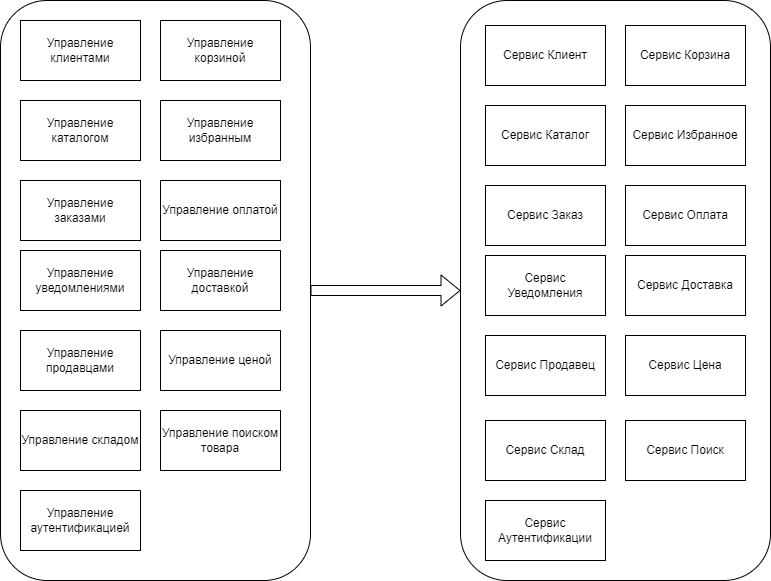

The diagram above was exported from draw.io. Its source (the exported page's mxGraphModel, read from the mxfile embedded in the PNG):
<mxGraphModel dx="1042" dy="570" grid="1" gridSize="10" guides="1" tooltips="1" connect="1" arrows="1" fold="1" page="1" pageScale="1" pageWidth="1169" pageHeight="827" math="0" shadow="0">
  <root>
    <mxCell id="0" />
    <mxCell id="1" parent="0" />
    <mxCell id="kCeuMXI03JklPjop5rpD-1" parent="1" style="rounded=1;whiteSpace=wrap;html=1;" value="" vertex="1">
      <mxGeometry height="580" width="310" x="160" y="190" as="geometry" />
    </mxCell>
    <mxCell id="kCeuMXI03JklPjop5rpD-2" parent="1" style="rounded=0;whiteSpace=wrap;html=1;" value="Управление клиентами" vertex="1">
      <mxGeometry height="60" width="120" x="180" y="210" as="geometry" />
    </mxCell>
    <mxCell id="kCeuMXI03JklPjop5rpD-3" parent="1" style="rounded=0;whiteSpace=wrap;html=1;" value="Управление корзиной" vertex="1">
      <mxGeometry height="60" width="120" x="320" y="210" as="geometry" />
    </mxCell>
    <mxCell id="kCeuMXI03JklPjop5rpD-4" parent="1" style="rounded=0;whiteSpace=wrap;html=1;" value="Управление каталогом" vertex="1">
      <mxGeometry height="60" width="120" x="180" y="290" as="geometry" />
    </mxCell>
    <mxCell id="kCeuMXI03JklPjop5rpD-5" parent="1" style="rounded=0;whiteSpace=wrap;html=1;" value="Управление доставкой" vertex="1">
      <mxGeometry height="60" width="120" x="320" y="440" as="geometry" />
    </mxCell>
    <mxCell id="kCeuMXI03JklPjop5rpD-6" parent="1" style="rounded=0;whiteSpace=wrap;html=1;" value="Управление оплатой" vertex="1">
      <mxGeometry height="60" width="120" x="320" y="370" as="geometry" />
    </mxCell>
    <mxCell id="kCeuMXI03JklPjop5rpD-7" parent="1" style="rounded=0;whiteSpace=wrap;html=1;" value="Управление заказами" vertex="1">
      <mxGeometry height="60" width="120" x="180" y="370" as="geometry" />
    </mxCell>
    <mxCell id="kCeuMXI03JklPjop5rpD-8" parent="1" style="rounded=0;whiteSpace=wrap;html=1;" value="Управление уведомлениями" vertex="1">
      <mxGeometry height="60" width="120" x="180" y="440" as="geometry" />
    </mxCell>
    <mxCell id="kCeuMXI03JklPjop5rpD-9" parent="1" style="rounded=0;whiteSpace=wrap;html=1;" value="Управление ценой" vertex="1">
      <mxGeometry height="60" width="120" x="320" y="520" as="geometry" />
    </mxCell>
    <mxCell id="kCeuMXI03JklPjop5rpD-10" parent="1" style="rounded=0;whiteSpace=wrap;html=1;" value="Управление избранным" vertex="1">
      <mxGeometry height="60" width="120" x="320" y="290" as="geometry" />
    </mxCell>
    <mxCell id="kCeuMXI03JklPjop5rpD-11" parent="1" style="rounded=0;whiteSpace=wrap;html=1;" value="Управление продавцами" vertex="1">
      <mxGeometry height="60" width="120" x="180" y="520" as="geometry" />
    </mxCell>
    <mxCell id="kCeuMXI03JklPjop5rpD-12" parent="1" style="rounded=1;whiteSpace=wrap;html=1;" value="" vertex="1">
      <mxGeometry height="580" width="310" x="620" y="190" as="geometry" />
    </mxCell>
    <mxCell id="kCeuMXI03JklPjop5rpD-13" parent="1" style="rounded=0;whiteSpace=wrap;html=1;" value="Сервис Клиент" vertex="1">
      <mxGeometry height="60" width="120" x="645" y="215" as="geometry" />
    </mxCell>
    <mxCell id="kCeuMXI03JklPjop5rpD-14" parent="1" style="rounded=0;whiteSpace=wrap;html=1;" value="Сервис Корзина" vertex="1">
      <mxGeometry height="60" width="120" x="785" y="215" as="geometry" />
    </mxCell>
    <mxCell id="kCeuMXI03JklPjop5rpD-15" parent="1" style="rounded=0;whiteSpace=wrap;html=1;" value="Сервис Каталог" vertex="1">
      <mxGeometry height="60" width="120" x="645" y="295" as="geometry" />
    </mxCell>
    <mxCell id="kCeuMXI03JklPjop5rpD-16" parent="1" style="rounded=0;whiteSpace=wrap;html=1;" value="Сервис Доставка" vertex="1">
      <mxGeometry height="60" width="120" x="785" y="445" as="geometry" />
    </mxCell>
    <mxCell id="kCeuMXI03JklPjop5rpD-17" parent="1" style="rounded=0;whiteSpace=wrap;html=1;" value="Сервис Оплата" vertex="1">
      <mxGeometry height="60" width="120" x="785" y="375" as="geometry" />
    </mxCell>
    <mxCell id="kCeuMXI03JklPjop5rpD-18" parent="1" style="rounded=0;whiteSpace=wrap;html=1;" value="Сервис Заказ" vertex="1">
      <mxGeometry height="60" width="120" x="645" y="375" as="geometry" />
    </mxCell>
    <mxCell id="kCeuMXI03JklPjop5rpD-19" parent="1" style="rounded=0;whiteSpace=wrap;html=1;" value="Сервис Уведомления" vertex="1">
      <mxGeometry height="60" width="120" x="645" y="445" as="geometry" />
    </mxCell>
    <mxCell id="kCeuMXI03JklPjop5rpD-20" parent="1" style="rounded=0;whiteSpace=wrap;html=1;" value="Сервис Цена" vertex="1">
      <mxGeometry height="60" width="120" x="785" y="525" as="geometry" />
    </mxCell>
    <mxCell id="kCeuMXI03JklPjop5rpD-21" parent="1" style="rounded=0;whiteSpace=wrap;html=1;" value="Сервис Избранное" vertex="1">
      <mxGeometry height="60" width="120" x="785" y="295" as="geometry" />
    </mxCell>
    <mxCell id="kCeuMXI03JklPjop5rpD-22" parent="1" style="rounded=0;whiteSpace=wrap;html=1;" value="Сервис Продавец" vertex="1">
      <mxGeometry height="60" width="120" x="645" y="525" as="geometry" />
    </mxCell>
    <mxCell id="kCeuMXI03JklPjop5rpD-23" edge="1" parent="1" source="kCeuMXI03JklPjop5rpD-1" style="shape=flexArrow;endArrow=classic;html=1;rounded=0;exitX=1;exitY=0.5;exitDx=0;exitDy=0;entryX=0;entryY=0.5;entryDx=0;entryDy=0;" target="kCeuMXI03JklPjop5rpD-12" value="">
      <mxGeometry height="50" relative="1" width="50" as="geometry">
        <mxPoint x="530" y="430" as="sourcePoint" />
        <mxPoint x="580" y="380" as="targetPoint" />
      </mxGeometry>
    </mxCell>
    <mxCell id="kCeuMXI03JklPjop5rpD-24" parent="1" style="rounded=0;whiteSpace=wrap;html=1;" value="Управление поиском товара" vertex="1">
      <mxGeometry height="60" width="120" x="320" y="600" as="geometry" />
    </mxCell>
    <mxCell id="kCeuMXI03JklPjop5rpD-25" parent="1" style="rounded=0;whiteSpace=wrap;html=1;" value="Управление складом" vertex="1">
      <mxGeometry height="60" width="120" x="180" y="600" as="geometry" />
    </mxCell>
    <mxCell id="kCeuMXI03JklPjop5rpD-26" parent="1" style="rounded=0;whiteSpace=wrap;html=1;" value="Управление аутентификацией" vertex="1">
      <mxGeometry height="60" width="120" x="180" y="680" as="geometry" />
    </mxCell>
    <mxCell id="kCeuMXI03JklPjop5rpD-27" parent="1" style="rounded=0;whiteSpace=wrap;html=1;" value="Сервис Поиск" vertex="1">
      <mxGeometry height="60" width="120" x="785" y="610" as="geometry" />
    </mxCell>
    <mxCell id="kCeuMXI03JklPjop5rpD-28" parent="1" style="rounded=0;whiteSpace=wrap;html=1;" value="Сервис Склад" vertex="1">
      <mxGeometry height="60" width="120" x="645" y="610" as="geometry" />
    </mxCell>
    <mxCell id="kCeuMXI03JklPjop5rpD-29" parent="1" style="rounded=0;whiteSpace=wrap;html=1;" value="Сервис Аутентификации" vertex="1">
      <mxGeometry height="60" width="120" x="645" y="690" as="geometry" />
    </mxCell>
  </root>
</mxGraphModel>